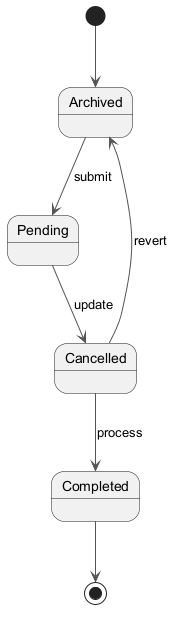

The diagram above was rendered by PlantUML. Its source (embedded in the PNG):
@startuml
skinparam backgroundColor #FFFFFF
skinparam classBackgroundColor #F3E5F5
skinparam classBorderColor #6A1B9A
skinparam ArrowColor #555555
[*] --> Archived
Archived --> Pending : submit
Pending --> Cancelled : update
Cancelled --> Completed : process
Cancelled --> Archived : revert
Completed --> [*]
@enduml